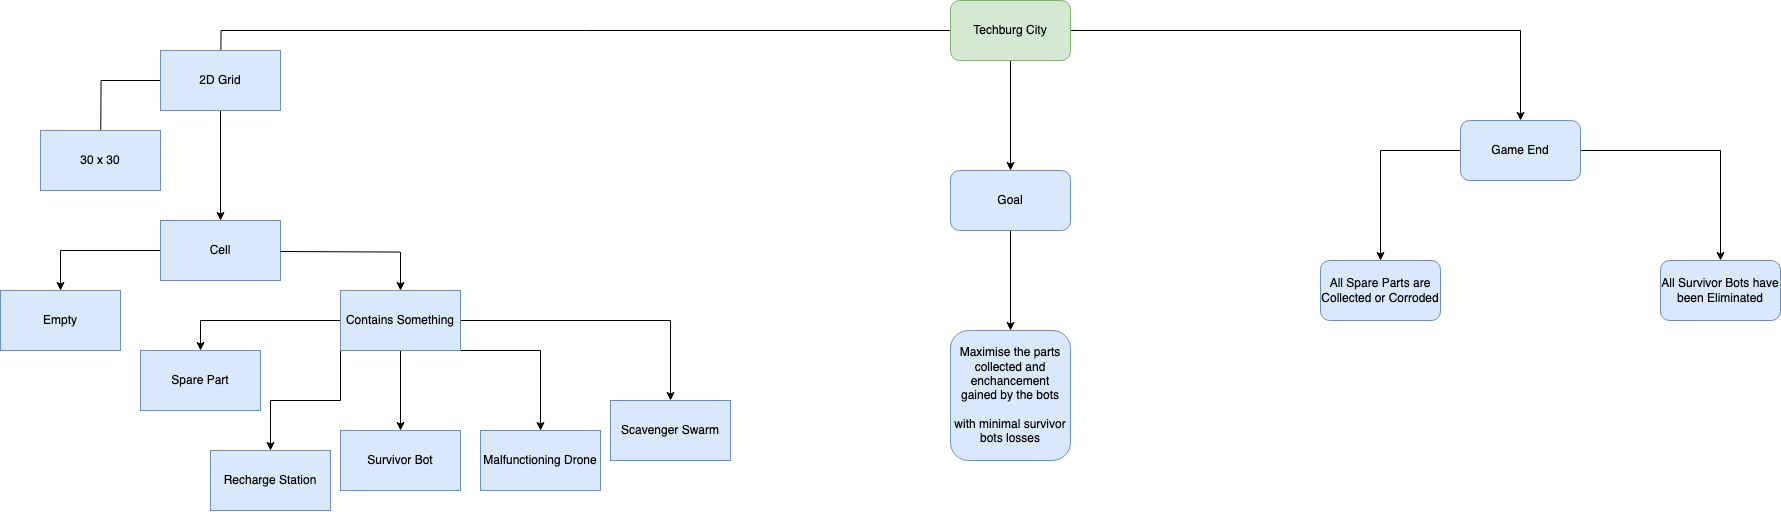

The diagram above was exported from draw.io. Its source (the exported page's mxGraphModel, read from the mxfile embedded in the PNG):
<mxGraphModel dx="2261" dy="766" grid="1" gridSize="10" guides="1" tooltips="1" connect="1" arrows="1" fold="1" page="1" pageScale="1" pageWidth="850" pageHeight="1100" math="0" shadow="0">
  <root>
    <mxCell id="0" />
    <mxCell id="1" parent="0" />
    <mxCell id="3" style="edgeStyle=orthogonalEdgeStyle;rounded=0;orthogonalLoop=1;jettySize=auto;html=1;exitX=0;exitY=0.5;exitDx=0;exitDy=0;" parent="1" source="2" edge="1">
      <mxGeometry relative="1" as="geometry">
        <mxPoint x="-350.0000000000002" y="200" as="targetPoint" />
        <mxPoint x="50" y="140" as="sourcePoint" />
      </mxGeometry>
    </mxCell>
    <mxCell id="30" value="" style="edgeStyle=orthogonalEdgeStyle;rounded=0;orthogonalLoop=1;jettySize=auto;html=1;exitX=1;exitY=0.5;exitDx=0;exitDy=0;" parent="1" source="2" target="29" edge="1">
      <mxGeometry relative="1" as="geometry">
        <mxPoint x="660" y="140" as="sourcePoint" />
      </mxGeometry>
    </mxCell>
    <mxCell id="36" value="" style="edgeStyle=orthogonalEdgeStyle;rounded=0;orthogonalLoop=1;jettySize=auto;html=1;" parent="1" source="2" target="35" edge="1">
      <mxGeometry relative="1" as="geometry" />
    </mxCell>
    <mxCell id="2" value="Techburg City" style="rounded=1;whiteSpace=wrap;html=1;fillColor=#d5e8d4;strokeColor=#82b366;" parent="1" vertex="1">
      <mxGeometry x="380" y="110" width="120" height="60" as="geometry" />
    </mxCell>
    <mxCell id="5" style="edgeStyle=orthogonalEdgeStyle;rounded=0;orthogonalLoop=1;jettySize=auto;html=1;" parent="1" source="4" edge="1">
      <mxGeometry relative="1" as="geometry">
        <mxPoint x="-470" y="290" as="targetPoint" />
      </mxGeometry>
    </mxCell>
    <mxCell id="7" style="edgeStyle=orthogonalEdgeStyle;rounded=0;orthogonalLoop=1;jettySize=auto;html=1;entryX=0.5;entryY=0;entryDx=0;entryDy=0;" parent="1" source="4" target="8" edge="1">
      <mxGeometry relative="1" as="geometry">
        <mxPoint x="-349.9999999999998" y="320" as="targetPoint" />
      </mxGeometry>
    </mxCell>
    <mxCell id="4" value="2D Grid" style="whiteSpace=wrap;html=1;fillColor=#dae8fc;strokeColor=#6c8ebf;" parent="1" vertex="1">
      <mxGeometry x="-410" y="160" width="120" height="60" as="geometry" />
    </mxCell>
    <mxCell id="6" value="30 x 30" style="whiteSpace=wrap;html=1;fillColor=#dae8fc;strokeColor=#6c8ebf;" parent="1" vertex="1">
      <mxGeometry x="-530" y="240" width="120" height="60" as="geometry" />
    </mxCell>
    <mxCell id="9" style="edgeStyle=orthogonalEdgeStyle;rounded=0;orthogonalLoop=1;jettySize=auto;html=1;entryX=0.5;entryY=0;entryDx=0;entryDy=0;" parent="1" source="8" target="10" edge="1">
      <mxGeometry relative="1" as="geometry">
        <mxPoint x="-510" y="400" as="targetPoint" />
      </mxGeometry>
    </mxCell>
    <mxCell id="8" value="Cell" style="whiteSpace=wrap;html=1;fillColor=#dae8fc;strokeColor=#6c8ebf;" parent="1" vertex="1">
      <mxGeometry x="-410" y="330" width="120" height="60" as="geometry" />
    </mxCell>
    <mxCell id="10" value="Empty" style="whiteSpace=wrap;html=1;fillColor=#dae8fc;strokeColor=#6c8ebf;" parent="1" vertex="1">
      <mxGeometry x="-570" y="400" width="120" height="60" as="geometry" />
    </mxCell>
    <mxCell id="14" style="edgeStyle=orthogonalEdgeStyle;rounded=0;orthogonalLoop=1;jettySize=auto;html=1;entryX=0.5;entryY=0;entryDx=0;entryDy=0;" parent="1" target="15" edge="1">
      <mxGeometry relative="1" as="geometry">
        <mxPoint x="-180" y="400" as="targetPoint" />
        <mxPoint x="-290" y="361" as="sourcePoint" />
      </mxGeometry>
    </mxCell>
    <mxCell id="16" style="edgeStyle=orthogonalEdgeStyle;rounded=0;orthogonalLoop=1;jettySize=auto;html=1;entryX=0.5;entryY=0;entryDx=0;entryDy=0;" parent="1" source="15" target="17" edge="1">
      <mxGeometry relative="1" as="geometry">
        <mxPoint x="-310" y="480" as="targetPoint" />
      </mxGeometry>
    </mxCell>
    <mxCell id="20" value="" style="edgeStyle=orthogonalEdgeStyle;rounded=0;orthogonalLoop=1;jettySize=auto;html=1;" parent="1" source="15" target="19" edge="1">
      <mxGeometry relative="1" as="geometry" />
    </mxCell>
    <mxCell id="22" value="" style="edgeStyle=orthogonalEdgeStyle;rounded=0;orthogonalLoop=1;jettySize=auto;html=1;entryX=0.5;entryY=0;entryDx=0;entryDy=0;" parent="1" source="15" target="23" edge="1">
      <mxGeometry relative="1" as="geometry">
        <mxPoint x="90" y="510" as="targetPoint" />
      </mxGeometry>
    </mxCell>
    <mxCell id="24" style="edgeStyle=orthogonalEdgeStyle;rounded=0;orthogonalLoop=1;jettySize=auto;html=1;exitX=1;exitY=1;exitDx=0;exitDy=0;entryX=0.5;entryY=0;entryDx=0;entryDy=0;" parent="1" source="15" target="21" edge="1">
      <mxGeometry relative="1" as="geometry">
        <mxPoint x="-70" y="510" as="targetPoint" />
        <Array as="points">
          <mxPoint x="-30" y="460" />
        </Array>
      </mxGeometry>
    </mxCell>
    <mxCell id="25" style="edgeStyle=orthogonalEdgeStyle;rounded=0;orthogonalLoop=1;jettySize=auto;html=1;exitX=0;exitY=1;exitDx=0;exitDy=0;entryX=0.5;entryY=0;entryDx=0;entryDy=0;" parent="1" source="15" target="26" edge="1">
      <mxGeometry relative="1" as="geometry">
        <mxPoint x="-310" y="600" as="targetPoint" />
      </mxGeometry>
    </mxCell>
    <mxCell id="15" value="Contains Something" style="whiteSpace=wrap;html=1;fillColor=#dae8fc;strokeColor=#6c8ebf;" parent="1" vertex="1">
      <mxGeometry x="-230" y="400" width="120" height="60" as="geometry" />
    </mxCell>
    <mxCell id="17" value="Spare Part" style="whiteSpace=wrap;html=1;fillColor=#dae8fc;strokeColor=#6c8ebf;" parent="1" vertex="1">
      <mxGeometry x="-430" y="460" width="120" height="60" as="geometry" />
    </mxCell>
    <mxCell id="19" value="Survivor Bot" style="whiteSpace=wrap;html=1;fillColor=#dae8fc;strokeColor=#6c8ebf;" parent="1" vertex="1">
      <mxGeometry x="-230" y="540" width="120" height="60" as="geometry" />
    </mxCell>
    <mxCell id="21" value="Malfunctioning Drone" style="whiteSpace=wrap;html=1;fillColor=#dae8fc;strokeColor=#6c8ebf;" parent="1" vertex="1">
      <mxGeometry x="-90" y="540" width="120" height="60" as="geometry" />
    </mxCell>
    <mxCell id="23" value="Scavenger Swarm" style="whiteSpace=wrap;html=1;fillColor=#dae8fc;strokeColor=#6c8ebf;" parent="1" vertex="1">
      <mxGeometry x="40" y="510" width="120" height="60" as="geometry" />
    </mxCell>
    <mxCell id="26" value="Recharge Station" style="whiteSpace=wrap;html=1;fillColor=#dae8fc;strokeColor=#6c8ebf;" parent="1" vertex="1">
      <mxGeometry x="-360" y="560" width="120" height="60" as="geometry" />
    </mxCell>
    <mxCell id="32" value="" style="edgeStyle=orthogonalEdgeStyle;rounded=0;orthogonalLoop=1;jettySize=auto;html=1;" parent="1" source="29" target="31" edge="1">
      <mxGeometry relative="1" as="geometry" />
    </mxCell>
    <mxCell id="34" value="" style="edgeStyle=orthogonalEdgeStyle;rounded=0;orthogonalLoop=1;jettySize=auto;html=1;" parent="1" source="29" target="33" edge="1">
      <mxGeometry relative="1" as="geometry" />
    </mxCell>
    <mxCell id="29" value="Game End" style="rounded=1;whiteSpace=wrap;html=1;fillColor=#dae8fc;strokeColor=#6c8ebf;" parent="1" vertex="1">
      <mxGeometry x="890" y="230" width="120" height="60" as="geometry" />
    </mxCell>
    <mxCell id="31" value="All Spare Parts are Collected or Corroded" style="rounded=1;whiteSpace=wrap;html=1;fillColor=#dae8fc;strokeColor=#6c8ebf;" parent="1" vertex="1">
      <mxGeometry x="750" y="370" width="120" height="60" as="geometry" />
    </mxCell>
    <mxCell id="33" value="All Survivor Bots have been Eliminated" style="rounded=1;whiteSpace=wrap;html=1;fillColor=#dae8fc;strokeColor=#6c8ebf;" parent="1" vertex="1">
      <mxGeometry x="1090" y="370" width="120" height="60" as="geometry" />
    </mxCell>
    <mxCell id="38" value="" style="edgeStyle=orthogonalEdgeStyle;rounded=0;orthogonalLoop=1;jettySize=auto;html=1;" parent="1" source="35" target="37" edge="1">
      <mxGeometry relative="1" as="geometry" />
    </mxCell>
    <mxCell id="35" value="Goal" style="rounded=1;whiteSpace=wrap;html=1;fillColor=#dae8fc;strokeColor=#6c8ebf;" parent="1" vertex="1">
      <mxGeometry x="380" y="280" width="120" height="60" as="geometry" />
    </mxCell>
    <mxCell id="37" value="Maximise the parts collected and enchancement gained by the bots&lt;br&gt;&lt;br&gt;with minimal survivor bots losses" style="rounded=1;whiteSpace=wrap;html=1;fillColor=#dae8fc;strokeColor=#6c8ebf;" parent="1" vertex="1">
      <mxGeometry x="380" y="440" width="120" height="130" as="geometry" />
    </mxCell>
  </root>
</mxGraphModel>